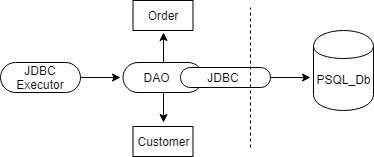

The diagram above was exported from draw.io. Its source (the exported page's mxGraphModel, read from the mxfile embedded in the PNG):
<mxGraphModel dx="782" dy="467" grid="1" gridSize="10" guides="1" tooltips="1" connect="1" arrows="1" fold="1" page="1" pageScale="1" pageWidth="850" pageHeight="1100" math="0" shadow="0">
  <root>
    <mxCell id="0" />
    <mxCell id="1" parent="0" />
    <mxCell id="ddky0qoD6jwvUm9tFQ3N-6" value="" style="shape=cylinder;whiteSpace=wrap;html=1;boundedLbl=1;backgroundOutline=1;" vertex="1" parent="1">
      <mxGeometry x="453" y="188" width="60" height="80" as="geometry" />
    </mxCell>
    <mxCell id="ddky0qoD6jwvUm9tFQ3N-23" style="edgeStyle=orthogonalEdgeStyle;rounded=0;orthogonalLoop=1;jettySize=auto;html=1;exitX=1;exitY=0.5;exitDx=0;exitDy=0;exitPerimeter=0;" edge="1" parent="1" source="ddky0qoD6jwvUm9tFQ3N-8">
      <mxGeometry relative="1" as="geometry">
        <mxPoint x="260" y="235" as="targetPoint" />
      </mxGeometry>
    </mxCell>
    <mxCell id="ddky0qoD6jwvUm9tFQ3N-8" value="" style="html=1;dashed=0;whitespace=wrap;shape=mxgraph.dfd.start" vertex="1" parent="1">
      <mxGeometry x="140" y="220" width="80" height="30" as="geometry" />
    </mxCell>
    <mxCell id="ddky0qoD6jwvUm9tFQ3N-42" style="edgeStyle=orthogonalEdgeStyle;rounded=0;orthogonalLoop=1;jettySize=auto;html=1;exitX=0.5;exitY=0.5;exitDx=0;exitDy=-15;exitPerimeter=0;" edge="1" parent="1" source="ddky0qoD6jwvUm9tFQ3N-9">
      <mxGeometry relative="1" as="geometry">
        <mxPoint x="303" y="190" as="targetPoint" />
      </mxGeometry>
    </mxCell>
    <mxCell id="ddky0qoD6jwvUm9tFQ3N-43" style="edgeStyle=orthogonalEdgeStyle;rounded=0;orthogonalLoop=1;jettySize=auto;html=1;exitX=0.5;exitY=0.5;exitDx=0;exitDy=15;exitPerimeter=0;" edge="1" parent="1" source="ddky0qoD6jwvUm9tFQ3N-9">
      <mxGeometry relative="1" as="geometry">
        <mxPoint x="303" y="280" as="targetPoint" />
      </mxGeometry>
    </mxCell>
    <mxCell id="ddky0qoD6jwvUm9tFQ3N-9" value="" style="html=1;dashed=0;whitespace=wrap;shape=mxgraph.dfd.start" vertex="1" parent="1">
      <mxGeometry x="262.5" y="220" width="80" height="30" as="geometry" />
    </mxCell>
    <mxCell id="ddky0qoD6jwvUm9tFQ3N-33" style="edgeStyle=orthogonalEdgeStyle;rounded=0;orthogonalLoop=1;jettySize=auto;html=1;exitX=1;exitY=0.5;exitDx=0;exitDy=0;exitPerimeter=0;" edge="1" parent="1" source="ddky0qoD6jwvUm9tFQ3N-7">
      <mxGeometry relative="1" as="geometry">
        <mxPoint x="450" y="235" as="targetPoint" />
      </mxGeometry>
    </mxCell>
    <mxCell id="ddky0qoD6jwvUm9tFQ3N-7" value="" style="html=1;dashed=0;whitespace=wrap;shape=mxgraph.dfd.start" vertex="1" parent="1">
      <mxGeometry x="320" y="225" width="90" height="20" as="geometry" />
    </mxCell>
    <mxCell id="ddky0qoD6jwvUm9tFQ3N-20" value="" style="endArrow=none;dashed=1;html=1;" edge="1" parent="1">
      <mxGeometry width="50" height="50" relative="1" as="geometry">
        <mxPoint x="390" y="305" as="sourcePoint" />
        <mxPoint x="390" y="165" as="targetPoint" />
      </mxGeometry>
    </mxCell>
    <mxCell id="ddky0qoD6jwvUm9tFQ3N-22" value="JDBC Executor" style="text;html=1;strokeColor=none;fillColor=none;align=center;verticalAlign=middle;whiteSpace=wrap;rounded=0;" vertex="1" parent="1">
      <mxGeometry x="160" y="225" width="40" height="20" as="geometry" />
    </mxCell>
    <mxCell id="ddky0qoD6jwvUm9tFQ3N-24" value="DAO" style="text;html=1;strokeColor=none;fillColor=none;align=center;verticalAlign=middle;whiteSpace=wrap;rounded=0;" vertex="1" parent="1">
      <mxGeometry x="275.5" y="225" width="40" height="20" as="geometry" />
    </mxCell>
    <mxCell id="ddky0qoD6jwvUm9tFQ3N-25" value="JDBC" style="text;html=1;strokeColor=none;fillColor=none;align=center;verticalAlign=middle;whiteSpace=wrap;rounded=0;" vertex="1" parent="1">
      <mxGeometry x="342.5" y="225" width="40" height="20" as="geometry" />
    </mxCell>
    <mxCell id="ddky0qoD6jwvUm9tFQ3N-26" value="PSQL_Db" style="text;html=1;strokeColor=none;fillColor=none;align=center;verticalAlign=middle;whiteSpace=wrap;rounded=0;" vertex="1" parent="1">
      <mxGeometry x="463" y="227" width="40" height="20" as="geometry" />
    </mxCell>
    <mxCell id="ddky0qoD6jwvUm9tFQ3N-34" value="" style="rounded=0;whiteSpace=wrap;html=1;" vertex="1" parent="1">
      <mxGeometry x="272.5" y="284" width="60" height="30" as="geometry" />
    </mxCell>
    <mxCell id="ddky0qoD6jwvUm9tFQ3N-35" value="" style="rounded=0;whiteSpace=wrap;html=1;" vertex="1" parent="1">
      <mxGeometry x="272.5" y="158" width="60" height="30" as="geometry" />
    </mxCell>
    <mxCell id="ddky0qoD6jwvUm9tFQ3N-37" value="Customer" style="text;html=1;strokeColor=none;fillColor=none;align=center;verticalAlign=middle;whiteSpace=wrap;rounded=0;" vertex="1" parent="1">
      <mxGeometry x="282.5" y="289" width="40" height="20" as="geometry" />
    </mxCell>
    <mxCell id="ddky0qoD6jwvUm9tFQ3N-40" value="Order" style="text;html=1;strokeColor=none;fillColor=none;align=center;verticalAlign=middle;whiteSpace=wrap;rounded=0;" vertex="1" parent="1">
      <mxGeometry x="282.5" y="163" width="40" height="20" as="geometry" />
    </mxCell>
  </root>
</mxGraphModel>